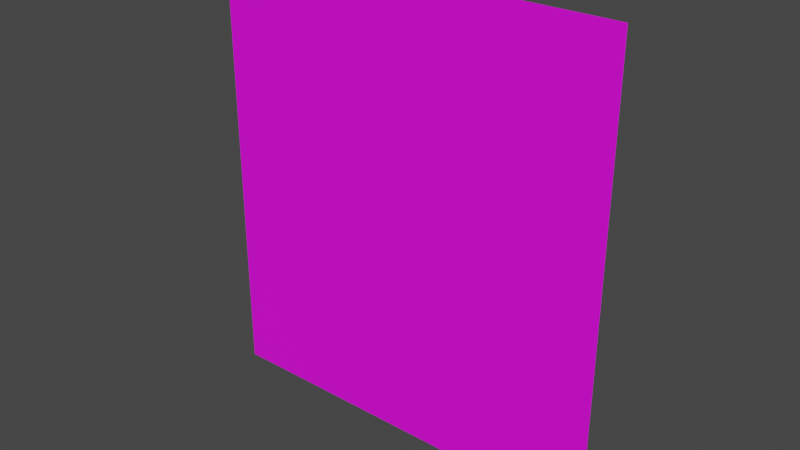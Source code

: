 # Source: fe_tree_small_sizeguide_as_texture.rw4.blend  (saved by Blender 4.5.90; exported with 4.5.12 LTS)
import bpy
from mathutils import Matrix  # noqa: F401  (used for matrix-valued properties, if any)

bpy.ops.wm.read_factory_settings(use_empty=True)
scene = bpy.context.scene
scene.name = 'Scene'

# ---- collections
col_collection = bpy.data.collections.new('Collection'); scene.collection.children.link(col_collection)

# ---- images (referenced by path relative to the original .blend; pixels are not part of the script)
import os
ASSET_DIR = os.environ.get("B2B_ASSET_DIR", "")  # directory of the original .blend (textures are referenced by path, not embedded)
HERE = os.path.dirname(os.path.abspath(__file__))  # packed textures are extracted next to this script under _unpacked/

def load_image(name, relpath, width, height, colorspace="sRGB"):
    """Load a texture the original file referenced (path relative to the .blend, or extracted next to this script)."""
    p = next((c for c in (os.path.join(HERE, relpath), os.path.join(ASSET_DIR, relpath)) if relpath and os.path.exists(c)), "")
    if p:
        img = bpy.data.images.load(p, check_existing=True)
        img.name = name
    else:  # same state as the original file: an image datablock whose file is absent (Cycles renders it pink)
        img = bpy.data.images.new(name, width, height)
        img.source = "FILE"
        img.filepath = "//" + (relpath or name)
    img.colorspace_settings.name = colorspace
    return img
img_fe_tree_small_sizeguide_as_texture_rw4_png = load_image('fe_tree_small_sizeguide_as_texture.rw4.png', 'fe_tree_small_sizeguide_as_texture.rw4.png', 1024, 1024, 'sRGB')

# ---- materials (node trees are filled in below, after node groups)
mat_material = bpy.data.materials.new('Material')

# ---- material node trees
mat_material.use_nodes = True; mat_material.node_tree.nodes.clear()
_N = mat_material.node_tree.nodes; _L = mat_material.node_tree.links
n0 = _N.new('ShaderNodeBsdfPrincipled'); n0.name = 'Principled BSDF'; n0.location = (-200, 100)
n1 = _N.new('ShaderNodeOutputMaterial'); n1.name = 'Material Output'; n1.location = (200, 100)
n2 = _N.new('ShaderNodeTexImage'); n2.name = 'Image Texture'; n2.location = (-490, 75)
n2.image = img_fe_tree_small_sizeguide_as_texture_rw4_png
_L.new(n0.outputs[0], n1.inputs[0])
_L.new(n2.outputs[0], n0.inputs[0])
n1.is_active_output = True

# ---- world
world_world = bpy.data.worlds.new('World'); scene.world = world_world
world_world.use_nodes = True; world_world.node_tree.nodes.clear()
_N = world_world.node_tree.nodes; _L = world_world.node_tree.links
n0 = _N.new('ShaderNodeOutputWorld'); n0.name = 'World Output'; n0.location = (300, 300)
n1 = _N.new('ShaderNodeBackground'); n1.name = 'Background'; n1.location = (10, 300)
n1.inputs[0].default_value = (0.05088, 0.05088, 0.05088, 1.0)
_L.new(n1.outputs[0], n0.inputs[0])
n0.is_active_output = True
world_world.color = (0.05088, 0.05088, 0.05088)
world_world.use_sun_shadow = False
world_world.sun_shadow_jitter_overblur = 0.0

# ---- meshes
me_plane = bpy.data.meshes.new('Plane')
me_plane.from_pydata([(-0.92, 4.371e-08, -0.0574), (1.08, 4.371e-08, -0.0574), (-0.92, -4.371e-08, 2.13), (1.08, -4.371e-08, 2.13)], [], [(0, 1, 3, 2)])
_uv = me_plane.uv_layers.new(name='UVMap')
_uv.uv.foreach_set('vector', [0.1183, 0.007812, 0.8817, 0.007812, 0.8817, 0.8756, 0.1183, 0.8756])
me_plane.materials.append(mat_material)
me_plane.update()

# ---- objects
ob_plane = bpy.data.objects.new('Plane', me_plane)

# ---- transforms, parenting, visibility, modifiers, constraints
ob_plane.location = (0.0, 0.0, 0.0)

# ---- collection membership
col_collection.objects.link(ob_plane)

# ---- scene / render settings (as saved in the file)
scene.frame_start = 1; scene.frame_end = 250; scene.frame_set(1)
scene.render.engine = 'BLENDER_EEVEE_NEXT'
scene.cycles.sampling_pattern = 'TABULATED_SOBOL'
scene.cycles.use_light_tree = False
scene.view_settings.view_transform = 'Filmic'
bpy.context.view_layer.update()

# ---- added for rendering (the .blend has no active camera and no usable light): camera, sun
cam_auto = bpy.data.cameras.new('AutoCamera')
cam_auto.lens = 50.0
cam_auto.sensor_width = 36.0
cam_auto.clip_end = 1000.0
ob_auto_camera = bpy.data.objects.new('AutoCamera', cam_auto)
scene.collection.objects.link(ob_auto_camera)
ob_auto_camera.location = (2.82252, -3.29103, 3.2305)
ob_auto_camera.rotation_euler = (1.09748, -7.21219e-08, 0.694738)
scene.camera = ob_auto_camera
light_auto_sun = bpy.data.lights.new('AutoSun', 'SUN')
light_auto_sun.energy = 3.0
light_auto_sun.angle = 0.0523599
ob_auto_sun = bpy.data.objects.new('AutoSun', light_auto_sun)
scene.collection.objects.link(ob_auto_sun)
ob_auto_sun.rotation_euler = (0.872665, 0.174533, 0.523599)
bpy.context.view_layer.update()
